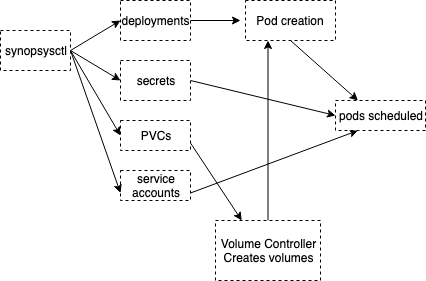

The diagram above was exported from draw.io. Its source (the exported page's mxGraphModel, read from the mxfile embedded in the PNG):
<mxGraphModel dx="1365" dy="759" grid="1" gridSize="10" guides="1" tooltips="1" connect="1" arrows="1" fold="1" page="1" pageScale="1" pageWidth="850" pageHeight="1100" math="0" shadow="0">
  <root>
    <mxCell id="OvgjQFH1fCiVo4eYH4tn-0" />
    <mxCell id="OvgjQFH1fCiVo4eYH4tn-1" parent="OvgjQFH1fCiVo4eYH4tn-0" />
    <mxCell id="OvgjQFH1fCiVo4eYH4tn-3" value="" style="endArrow=classic;html=1;exitX=1;exitY=0.5;exitDx=0;exitDy=0;entryX=0;entryY=0.5;entryDx=0;entryDy=0;" edge="1" parent="OvgjQFH1fCiVo4eYH4tn-1" source="OvgjQFH1fCiVo4eYH4tn-2" target="OvgjQFH1fCiVo4eYH4tn-4">
      <mxGeometry width="50" height="50" relative="1" as="geometry">
        <mxPoint x="180" y="170" as="sourcePoint" />
        <mxPoint x="290" y="60" as="targetPoint" />
      </mxGeometry>
    </mxCell>
    <mxCell id="OvgjQFH1fCiVo4eYH4tn-5" value="" style="endArrow=classic;html=1;exitX=1;exitY=0.5;exitDx=0;exitDy=0;entryX=0;entryY=0.5;entryDx=0;entryDy=0;" edge="1" parent="OvgjQFH1fCiVo4eYH4tn-1" source="OvgjQFH1fCiVo4eYH4tn-2" target="OvgjQFH1fCiVo4eYH4tn-6">
      <mxGeometry width="50" height="50" relative="1" as="geometry">
        <mxPoint x="260" y="90" as="sourcePoint" />
        <mxPoint x="290" y="100" as="targetPoint" />
      </mxGeometry>
    </mxCell>
    <mxCell id="OvgjQFH1fCiVo4eYH4tn-7" value="" style="endArrow=classic;html=1;exitX=1;exitY=0.5;exitDx=0;exitDy=0;entryX=0;entryY=0.5;entryDx=0;entryDy=0;" edge="1" parent="OvgjQFH1fCiVo4eYH4tn-1" source="OvgjQFH1fCiVo4eYH4tn-2" target="OvgjQFH1fCiVo4eYH4tn-8">
      <mxGeometry width="50" height="50" relative="1" as="geometry">
        <mxPoint x="260" y="90" as="sourcePoint" />
        <mxPoint x="290" y="160" as="targetPoint" />
      </mxGeometry>
    </mxCell>
    <mxCell id="OvgjQFH1fCiVo4eYH4tn-10" value="" style="endArrow=classic;html=1;exitX=1;exitY=0.5;exitDx=0;exitDy=0;" edge="1" parent="OvgjQFH1fCiVo4eYH4tn-1" source="OvgjQFH1fCiVo4eYH4tn-4">
      <mxGeometry width="50" height="50" relative="1" as="geometry">
        <mxPoint x="180" y="300" as="sourcePoint" />
        <mxPoint x="420" y="50" as="targetPoint" />
      </mxGeometry>
    </mxCell>
    <mxCell id="OvgjQFH1fCiVo4eYH4tn-14" value="" style="endArrow=classic;html=1;exitX=0.5;exitY=0;exitDx=0;exitDy=0;entryX=0.25;entryY=1;entryDx=0;entryDy=0;" edge="1" parent="OvgjQFH1fCiVo4eYH4tn-1" source="OvgjQFH1fCiVo4eYH4tn-15" target="OvgjQFH1fCiVo4eYH4tn-22">
      <mxGeometry width="50" height="50" relative="1" as="geometry">
        <mxPoint x="180" y="300" as="sourcePoint" />
        <mxPoint x="486.25" y="125" as="targetPoint" />
      </mxGeometry>
    </mxCell>
    <mxCell id="OvgjQFH1fCiVo4eYH4tn-16" value="" style="endArrow=classic;html=1;exitX=1;exitY=0.75;exitDx=0;exitDy=0;entryX=0.25;entryY=0;entryDx=0;entryDy=0;" edge="1" parent="OvgjQFH1fCiVo4eYH4tn-1" source="OvgjQFH1fCiVo4eYH4tn-8" target="OvgjQFH1fCiVo4eYH4tn-15">
      <mxGeometry width="50" height="50" relative="1" as="geometry">
        <mxPoint x="180" y="380" as="sourcePoint" />
        <mxPoint x="230" y="330" as="targetPoint" />
      </mxGeometry>
    </mxCell>
    <mxCell id="OvgjQFH1fCiVo4eYH4tn-18" value="" style="endArrow=classic;html=1;exitX=1;exitY=0.5;exitDx=0;exitDy=0;entryX=0;entryY=0.5;entryDx=0;entryDy=0;" edge="1" parent="OvgjQFH1fCiVo4eYH4tn-1" source="OvgjQFH1fCiVo4eYH4tn-6" target="OvgjQFH1fCiVo4eYH4tn-13">
      <mxGeometry width="50" height="50" relative="1" as="geometry">
        <mxPoint x="180" y="380" as="sourcePoint" />
        <mxPoint x="230" y="330" as="targetPoint" />
      </mxGeometry>
    </mxCell>
    <mxCell id="OvgjQFH1fCiVo4eYH4tn-20" value="" style="endArrow=classic;html=1;exitX=1;exitY=0.75;exitDx=0;exitDy=0;entryX=0.25;entryY=1;entryDx=0;entryDy=0;" edge="1" parent="OvgjQFH1fCiVo4eYH4tn-1" source="OvgjQFH1fCiVo4eYH4tn-9" target="OvgjQFH1fCiVo4eYH4tn-13">
      <mxGeometry width="50" height="50" relative="1" as="geometry">
        <mxPoint x="180" y="380" as="sourcePoint" />
        <mxPoint x="230" y="330" as="targetPoint" />
      </mxGeometry>
    </mxCell>
    <mxCell id="OvgjQFH1fCiVo4eYH4tn-2" value="synopsysctl" style="rounded=0;whiteSpace=wrap;html=1;dashed=1;strokeColor=#000000;shadow=0;" vertex="1" parent="OvgjQFH1fCiVo4eYH4tn-1">
      <mxGeometry x="180" y="60" width="70" height="40" as="geometry" />
    </mxCell>
    <mxCell id="OvgjQFH1fCiVo4eYH4tn-4" value="deployments" style="rounded=0;whiteSpace=wrap;html=1;dashed=1;strokeColor=#000000;shadow=0;" vertex="1" parent="OvgjQFH1fCiVo4eYH4tn-1">
      <mxGeometry x="300" y="30" width="70" height="40" as="geometry" />
    </mxCell>
    <mxCell id="OvgjQFH1fCiVo4eYH4tn-6" value="secrets" style="rounded=0;whiteSpace=wrap;html=1;dashed=1;strokeColor=#000000;shadow=0;" vertex="1" parent="OvgjQFH1fCiVo4eYH4tn-1">
      <mxGeometry x="300" y="90" width="70" height="40" as="geometry" />
    </mxCell>
    <mxCell id="OvgjQFH1fCiVo4eYH4tn-8" value="PVCs" style="rounded=0;whiteSpace=wrap;html=1;dashed=1;strokeColor=#000000;shadow=0;" vertex="1" parent="OvgjQFH1fCiVo4eYH4tn-1">
      <mxGeometry x="300" y="150" width="70" height="30" as="geometry" />
    </mxCell>
    <mxCell id="OvgjQFH1fCiVo4eYH4tn-9" value="service&lt;br&gt;accounts" style="rounded=0;whiteSpace=wrap;html=1;dashed=1;strokeColor=#000000;shadow=0;" vertex="1" parent="OvgjQFH1fCiVo4eYH4tn-1">
      <mxGeometry x="300" y="200" width="70" height="30" as="geometry" />
    </mxCell>
    <mxCell id="OvgjQFH1fCiVo4eYH4tn-13" value="pods scheduled" style="rounded=0;whiteSpace=wrap;html=1;dashed=1;strokeColor=#000000;shadow=0;" vertex="1" parent="OvgjQFH1fCiVo4eYH4tn-1">
      <mxGeometry x="515" y="130" width="90" height="30" as="geometry" />
    </mxCell>
    <mxCell id="OvgjQFH1fCiVo4eYH4tn-15" value="Volume Controller&lt;br&gt;Creates volumes" style="rounded=0;whiteSpace=wrap;html=1;dashed=1;strokeColor=#000000;shadow=0;" vertex="1" parent="OvgjQFH1fCiVo4eYH4tn-1">
      <mxGeometry x="395" y="250" width="105" height="60" as="geometry" />
    </mxCell>
    <mxCell id="OvgjQFH1fCiVo4eYH4tn-22" value="Pod creation" style="rounded=0;whiteSpace=wrap;html=1;shadow=0;dashed=1;strokeColor=#000000;" vertex="1" parent="OvgjQFH1fCiVo4eYH4tn-1">
      <mxGeometry x="425" y="30" width="90" height="40" as="geometry" />
    </mxCell>
    <mxCell id="OvgjQFH1fCiVo4eYH4tn-23" value="" style="endArrow=classic;html=1;exitX=0.5;exitY=1;exitDx=0;exitDy=0;entryX=0.25;entryY=0;entryDx=0;entryDy=0;" edge="1" parent="OvgjQFH1fCiVo4eYH4tn-1" source="OvgjQFH1fCiVo4eYH4tn-22" target="OvgjQFH1fCiVo4eYH4tn-13">
      <mxGeometry width="50" height="50" relative="1" as="geometry">
        <mxPoint x="180" y="380" as="sourcePoint" />
        <mxPoint x="230" y="330" as="targetPoint" />
      </mxGeometry>
    </mxCell>
    <mxCell id="OvgjQFH1fCiVo4eYH4tn-26" value="" style="endArrow=classic;html=1;exitX=1;exitY=0.5;exitDx=0;exitDy=0;entryX=0;entryY=0.75;entryDx=0;entryDy=0;" edge="1" parent="OvgjQFH1fCiVo4eYH4tn-1" source="OvgjQFH1fCiVo4eYH4tn-2" target="OvgjQFH1fCiVo4eYH4tn-9">
      <mxGeometry width="50" height="50" relative="1" as="geometry">
        <mxPoint x="260" y="90" as="sourcePoint" />
        <mxPoint x="300" y="170" as="targetPoint" />
      </mxGeometry>
    </mxCell>
  </root>
</mxGraphModel>